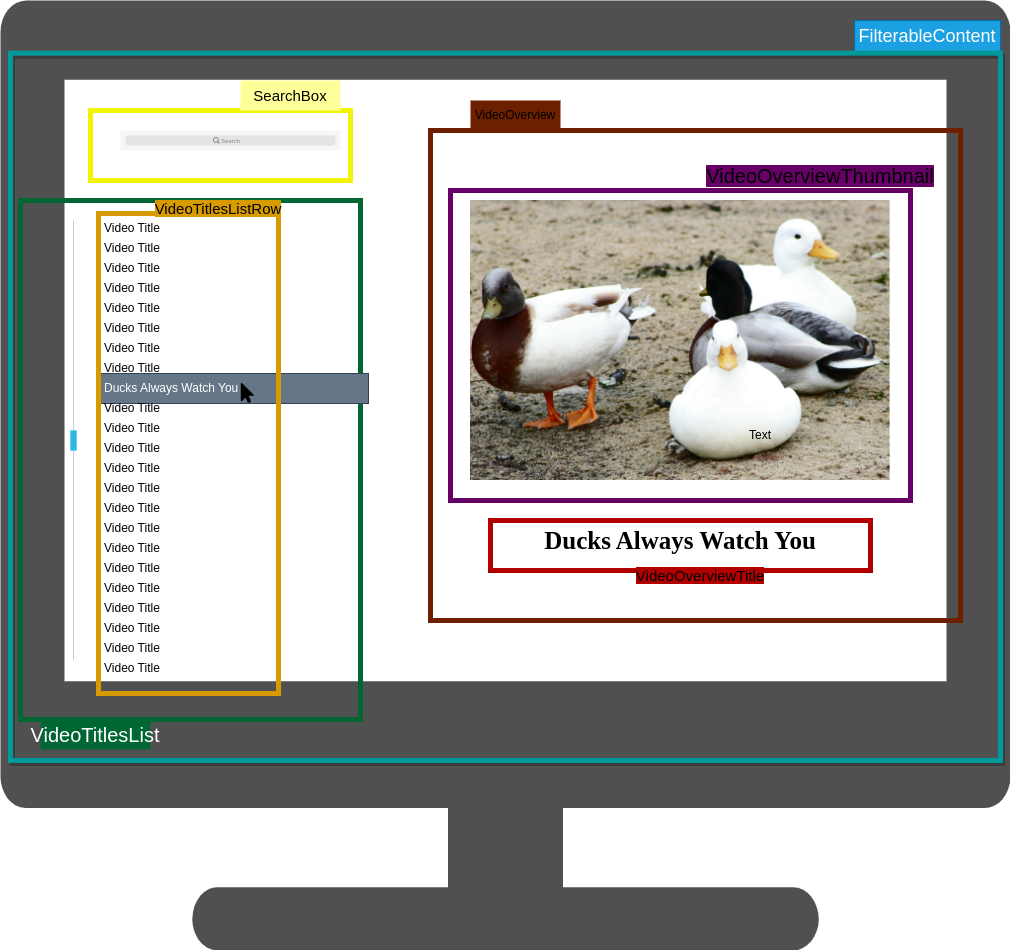

The diagram above was exported from draw.io. Its source (the exported page's mxGraphModel, read from the mxfile embedded in the PNG):
<mxGraphModel dx="2074" dy="1086" grid="1" gridSize="10" guides="1" tooltips="1" connect="1" arrows="1" fold="1" page="1" pageScale="1" pageWidth="827" pageHeight="1169" math="0" shadow="0">
  <root>
    <mxCell id="0" />
    <mxCell id="1" parent="0" />
    <mxCell id="1Xvm79C_a2owi90JtgaE-1" value="" style="sketch=0;pointerEvents=1;shadow=0;dashed=0;html=1;strokeColor=none;fillColor=#505050;labelPosition=center;verticalLabelPosition=bottom;verticalAlign=top;outlineConnect=0;align=center;shape=mxgraph.office.devices.tv;" parent="1" vertex="1">
      <mxGeometry x="90" y="30" width="1010" height="950" as="geometry" />
    </mxCell>
    <mxCell id="1Xvm79C_a2owi90JtgaE-4" value="" style="shape=image;imageAspect=0;aspect=fixed;verticalLabelPosition=bottom;verticalAlign=top;image=https://i.redd.it/hculjgzfga991.jpg;" parent="1" vertex="1">
      <mxGeometry x="560" y="230" width="419.6" height="280" as="geometry" />
    </mxCell>
    <mxCell id="1Xvm79C_a2owi90JtgaE-14" value="" style="rounded=0;whiteSpace=wrap;html=1;strokeColor=#660066;fillColor=none;strokeWidth=5;" parent="1" vertex="1">
      <mxGeometry x="540" y="220" width="460" height="310" as="geometry" />
    </mxCell>
    <mxCell id="1Xvm79C_a2owi90JtgaE-15" value="&lt;span style=&quot;background-color: rgb(102, 0, 102); font-size: 20px;&quot;&gt;VideoOverviewThumbnail&lt;br&gt;&lt;/span&gt;" style="text;html=1;strokeColor=none;fillColor=none;align=center;verticalAlign=middle;whiteSpace=wrap;rounded=0;fontSize=20;" parent="1" vertex="1">
      <mxGeometry x="880" y="190" width="60" height="30" as="geometry" />
    </mxCell>
    <mxCell id="XVxDa8B6FN2hTwFVYV2h-4" value="" style="shape=rect;fillColor=#F6F6F6;strokeColor=none;" parent="1" vertex="1">
      <mxGeometry x="210" y="160" width="220" height="20" as="geometry" />
    </mxCell>
    <mxCell id="XVxDa8B6FN2hTwFVYV2h-5" value="" style="html=1;strokeWidth=1;shadow=0;dashed=0;shape=mxgraph.ios7ui.marginRect;rx=3;ry=3;rectMargin=5;fillColor=#E4E4E4;strokeColor=none;" parent="XVxDa8B6FN2hTwFVYV2h-4" vertex="1">
      <mxGeometry width="220" height="20" as="geometry" />
    </mxCell>
    <mxCell id="XVxDa8B6FN2hTwFVYV2h-6" value="Search" style="shape=mxgraph.ios7.icons.looking_glass;strokeColor=#878789;fillColor=none;fontColor=#878789;labelPosition=right;verticalLabelPosition=middle;align=left;verticalAlign=middle;fontSize=6;fontStyle=0;spacingTop=2;sketch=0;html=1;" parent="XVxDa8B6FN2hTwFVYV2h-4" vertex="1">
      <mxGeometry x="0.5" y="0.5" width="6" height="6" relative="1" as="geometry">
        <mxPoint x="-17" y="-3" as="offset" />
      </mxGeometry>
    </mxCell>
    <mxCell id="XVxDa8B6FN2hTwFVYV2h-31" value="" style="group" parent="1" connectable="0" vertex="1">
      <mxGeometry x="100" y="50" width="990" height="740" as="geometry" />
    </mxCell>
    <mxCell id="1Xvm79C_a2owi90JtgaE-13" value="&lt;font style=&quot;font-size: 18px;&quot;&gt;FilterableContent&lt;/font&gt;" style="text;html=1;strokeColor=#006EAF;fillColor=#1ba1e2;align=center;verticalAlign=middle;whiteSpace=wrap;rounded=0;fontColor=#ffffff;" parent="XVxDa8B6FN2hTwFVYV2h-31" vertex="1">
      <mxGeometry x="844.11" width="145.89" height="32.65" as="geometry" />
    </mxCell>
    <mxCell id="1Xvm79C_a2owi90JtgaE-12" value="z" style="rounded=0;whiteSpace=wrap;html=1;fillColor=none;strokeColor=#009999;shadow=1;strokeWidth=5;" parent="XVxDa8B6FN2hTwFVYV2h-31" vertex="1">
      <mxGeometry y="32.647058823529406" width="989.9999999999999" height="707.3529411764705" as="geometry" />
    </mxCell>
    <mxCell id="XVxDa8B6FN2hTwFVYV2h-32" value="" style="group" parent="1" connectable="0" vertex="1">
      <mxGeometry x="180" y="110" width="260" height="100" as="geometry" />
    </mxCell>
    <mxCell id="1Xvm79C_a2owi90JtgaE-16" value="" style="rounded=0;whiteSpace=wrap;html=1;strokeWidth=5;strokeColor=#f1f505;fillColor=none;" parent="XVxDa8B6FN2hTwFVYV2h-32" vertex="1">
      <mxGeometry y="30" width="260" height="70" as="geometry" />
    </mxCell>
    <mxCell id="XVxDa8B6FN2hTwFVYV2h-28" value="&lt;font color=&quot;#000000&quot; style=&quot;font-size: 15px;&quot;&gt;SearchBox&lt;/font&gt;" style="text;html=1;strokeColor=none;fillColor=#FFFF99;align=center;verticalAlign=middle;whiteSpace=wrap;rounded=0;" parent="XVxDa8B6FN2hTwFVYV2h-32" vertex="1">
      <mxGeometry x="150" width="100" height="30" as="geometry" />
    </mxCell>
    <mxCell id="XVxDa8B6FN2hTwFVYV2h-33" value="" style="rounded=0;whiteSpace=wrap;html=1;fillColor=none;strokeWidth=5;strokeColor=#006633;" parent="1" vertex="1">
      <mxGeometry x="110" y="230" width="340" height="519" as="geometry" />
    </mxCell>
    <mxCell id="XVxDa8B6FN2hTwFVYV2h-34" value="&lt;font color=&quot;#ffffff&quot; style=&quot;font-size: 20px;&quot;&gt;VideoTitlesList&lt;/font&gt;" style="text;html=1;strokeColor=none;fillColor=#006633;align=center;verticalAlign=middle;whiteSpace=wrap;rounded=0;" parent="1" vertex="1">
      <mxGeometry x="130" y="749" width="110" height="30" as="geometry" />
    </mxCell>
    <mxCell id="XVxDa8B6FN2hTwFVYV2h-85" value="&lt;font face=&quot;Verdana&quot; style=&quot;font-size: 25px;&quot;&gt;&lt;b&gt;Ducks Always Watch You&lt;/b&gt;&lt;/font&gt;" style="text;html=1;strokeColor=none;fillColor=none;align=center;verticalAlign=middle;whiteSpace=wrap;rounded=0;" parent="1" vertex="1">
      <mxGeometry x="540" y="540" width="460" height="60" as="geometry" />
    </mxCell>
    <mxCell id="XVxDa8B6FN2hTwFVYV2h-86" value="" style="rounded=0;whiteSpace=wrap;html=1;fillColor=none;fontColor=#ffffff;strokeColor=#B20000;strokeWidth=5;" parent="1" vertex="1">
      <mxGeometry x="580" y="550" width="380" height="50" as="geometry" />
    </mxCell>
    <mxCell id="XVxDa8B6FN2hTwFVYV2h-87" value="Text" style="text;html=1;strokeColor=none;fillColor=none;align=center;verticalAlign=middle;whiteSpace=wrap;rounded=0;" parent="1" vertex="1">
      <mxGeometry x="820" y="450" width="60" height="30" as="geometry" />
    </mxCell>
    <mxCell id="XVxDa8B6FN2hTwFVYV2h-88" value="&lt;font style=&quot;font-size: 15px; background-color: rgb(178, 0, 0);&quot;&gt;VideoOverviewTitle&lt;/font&gt;" style="text;html=1;strokeColor=none;fillColor=none;align=center;verticalAlign=middle;whiteSpace=wrap;rounded=0;" parent="1" vertex="1">
      <mxGeometry x="760" y="590" width="60" height="30" as="geometry" />
    </mxCell>
    <mxCell id="XVxDa8B6FN2hTwFVYV2h-89" value="" style="rounded=0;whiteSpace=wrap;html=1;fillColor=none;fontColor=#ffffff;strokeColor=#6D1F00;strokeWidth=5;" parent="1" vertex="1">
      <mxGeometry x="520" y="160" width="530" height="490" as="geometry" />
    </mxCell>
    <mxCell id="XVxDa8B6FN2hTwFVYV2h-90" value="VideoOverview" style="text;html=1;strokeColor=none;fillColor=#6d2000;align=center;verticalAlign=middle;whiteSpace=wrap;rounded=0;" parent="1" vertex="1">
      <mxGeometry x="560" y="130" width="90" height="30" as="geometry" />
    </mxCell>
    <mxCell id="XVxDa8B6FN2hTwFVYV2h-91" value="" style="verticalLabelPosition=bottom;verticalAlign=top;html=1;shadow=0;dashed=0;strokeWidth=1;shape=mxgraph.android.quickscroll3;dy=0.5;fillColor=#33b5e5;strokeColor=#66D5F5;" parent="1" vertex="1">
      <mxGeometry x="160" y="250" width="6" height="440" as="geometry" />
    </mxCell>
    <mxCell id="XVxDa8B6FN2hTwFVYV2h-98" value="" style="group" parent="1" connectable="0" vertex="1">
      <mxGeometry x="188" y="223" width="290" height="510" as="geometry" />
    </mxCell>
    <mxCell id="XVxDa8B6FN2hTwFVYV2h-83" value="" style="group" parent="XVxDa8B6FN2hTwFVYV2h-98" connectable="0" vertex="1">
      <mxGeometry y="20" width="290" height="490" as="geometry" />
    </mxCell>
    <mxCell id="XVxDa8B6FN2hTwFVYV2h-63" value="" style="group" parent="XVxDa8B6FN2hTwFVYV2h-83" connectable="0" vertex="1">
      <mxGeometry width="290" height="480" as="geometry" />
    </mxCell>
    <mxCell id="XVxDa8B6FN2hTwFVYV2h-53" value="" style="group" parent="XVxDa8B6FN2hTwFVYV2h-63" connectable="0" vertex="1">
      <mxGeometry width="160" height="130" as="geometry" />
    </mxCell>
    <mxCell id="XVxDa8B6FN2hTwFVYV2h-48" value="" style="group" parent="XVxDa8B6FN2hTwFVYV2h-53" connectable="0" vertex="1">
      <mxGeometry width="160" height="70" as="geometry" />
    </mxCell>
    <mxCell id="XVxDa8B6FN2hTwFVYV2h-44" value="Video Title" style="text;strokeColor=none;fillColor=none;align=left;verticalAlign=middle;spacingLeft=4;spacingRight=4;overflow=hidden;points=[[0,0.5],[1,0.5]];portConstraint=eastwest;rotatable=0;whiteSpace=wrap;html=1;" parent="XVxDa8B6FN2hTwFVYV2h-48" vertex="1">
      <mxGeometry width="160" height="30" as="geometry" />
    </mxCell>
    <mxCell id="XVxDa8B6FN2hTwFVYV2h-46" value="Video Title" style="text;strokeColor=none;fillColor=none;align=left;verticalAlign=middle;spacingLeft=4;spacingRight=4;overflow=hidden;points=[[0,0.5],[1,0.5]];portConstraint=eastwest;rotatable=0;whiteSpace=wrap;html=1;" parent="XVxDa8B6FN2hTwFVYV2h-48" vertex="1">
      <mxGeometry y="20" width="160" height="30" as="geometry" />
    </mxCell>
    <mxCell id="XVxDa8B6FN2hTwFVYV2h-47" value="Video Title" style="text;strokeColor=none;fillColor=none;align=left;verticalAlign=middle;spacingLeft=4;spacingRight=4;overflow=hidden;points=[[0,0.5],[1,0.5]];portConstraint=eastwest;rotatable=0;whiteSpace=wrap;html=1;" parent="XVxDa8B6FN2hTwFVYV2h-48" vertex="1">
      <mxGeometry y="40" width="160" height="30" as="geometry" />
    </mxCell>
    <mxCell id="XVxDa8B6FN2hTwFVYV2h-49" value="" style="group" parent="XVxDa8B6FN2hTwFVYV2h-53" connectable="0" vertex="1">
      <mxGeometry y="60" width="160" height="70" as="geometry" />
    </mxCell>
    <mxCell id="XVxDa8B6FN2hTwFVYV2h-50" value="Video Title" style="text;strokeColor=none;fillColor=none;align=left;verticalAlign=middle;spacingLeft=4;spacingRight=4;overflow=hidden;points=[[0,0.5],[1,0.5]];portConstraint=eastwest;rotatable=0;whiteSpace=wrap;html=1;" parent="XVxDa8B6FN2hTwFVYV2h-49" vertex="1">
      <mxGeometry width="160" height="30" as="geometry" />
    </mxCell>
    <mxCell id="XVxDa8B6FN2hTwFVYV2h-51" value="Video Title" style="text;strokeColor=none;fillColor=none;align=left;verticalAlign=middle;spacingLeft=4;spacingRight=4;overflow=hidden;points=[[0,0.5],[1,0.5]];portConstraint=eastwest;rotatable=0;whiteSpace=wrap;html=1;" parent="XVxDa8B6FN2hTwFVYV2h-49" vertex="1">
      <mxGeometry y="20" width="160" height="30" as="geometry" />
    </mxCell>
    <mxCell id="XVxDa8B6FN2hTwFVYV2h-52" value="Video Title" style="text;strokeColor=none;fillColor=none;align=left;verticalAlign=middle;spacingLeft=4;spacingRight=4;overflow=hidden;points=[[0,0.5],[1,0.5]];portConstraint=eastwest;rotatable=0;whiteSpace=wrap;html=1;" parent="XVxDa8B6FN2hTwFVYV2h-49" vertex="1">
      <mxGeometry y="40" width="160" height="30" as="geometry" />
    </mxCell>
    <mxCell id="XVxDa8B6FN2hTwFVYV2h-54" value="" style="group" parent="XVxDa8B6FN2hTwFVYV2h-63" connectable="0" vertex="1">
      <mxGeometry y="120" width="290" height="360" as="geometry" />
    </mxCell>
    <mxCell id="XVxDa8B6FN2hTwFVYV2h-55" value="" style="group" parent="XVxDa8B6FN2hTwFVYV2h-54" connectable="0" vertex="1">
      <mxGeometry width="290" height="360" as="geometry" />
    </mxCell>
    <mxCell id="XVxDa8B6FN2hTwFVYV2h-56" value="Video Title" style="text;strokeColor=none;fillColor=none;align=left;verticalAlign=middle;spacingLeft=4;spacingRight=4;overflow=hidden;points=[[0,0.5],[1,0.5]];portConstraint=eastwest;rotatable=0;whiteSpace=wrap;html=1;" parent="XVxDa8B6FN2hTwFVYV2h-55" vertex="1">
      <mxGeometry width="160" height="30" as="geometry" />
    </mxCell>
    <mxCell id="XVxDa8B6FN2hTwFVYV2h-57" value="Video Title" style="text;strokeColor=none;fillColor=none;align=left;verticalAlign=middle;spacingLeft=4;spacingRight=4;overflow=hidden;points=[[0,0.5],[1,0.5]];portConstraint=eastwest;rotatable=0;whiteSpace=wrap;html=1;" parent="XVxDa8B6FN2hTwFVYV2h-55" vertex="1">
      <mxGeometry y="20" width="160" height="30" as="geometry" />
    </mxCell>
    <mxCell id="XVxDa8B6FN2hTwFVYV2h-58" value="Ducks Always Watch You" style="text;strokeColor=#314354;fillColor=#647687;align=left;verticalAlign=middle;spacingLeft=4;spacingRight=4;overflow=hidden;points=[[0,0.5],[1,0.5]];portConstraint=eastwest;rotatable=0;whiteSpace=wrap;html=1;fontColor=#ffffff;" parent="XVxDa8B6FN2hTwFVYV2h-55" vertex="1">
      <mxGeometry y="40" width="270" height="30" as="geometry" />
    </mxCell>
    <mxCell id="XVxDa8B6FN2hTwFVYV2h-95" value="" style="rounded=0;whiteSpace=wrap;html=1;strokeColor=#d79b00;fillColor=none;strokeWidth=5;" parent="XVxDa8B6FN2hTwFVYV2h-55" vertex="1">
      <mxGeometry y="-120" width="180" height="480" as="geometry" />
    </mxCell>
    <mxCell id="XVxDa8B6FN2hTwFVYV2h-59" value="" style="group" parent="XVxDa8B6FN2hTwFVYV2h-54" connectable="0" vertex="1">
      <mxGeometry y="60" width="170" height="70" as="geometry" />
    </mxCell>
    <mxCell id="XVxDa8B6FN2hTwFVYV2h-60" value="Video Title" style="text;strokeColor=none;fillColor=none;align=left;verticalAlign=middle;spacingLeft=4;spacingRight=4;overflow=hidden;points=[[0,0.5],[1,0.5]];portConstraint=eastwest;rotatable=0;whiteSpace=wrap;html=1;" parent="XVxDa8B6FN2hTwFVYV2h-59" vertex="1">
      <mxGeometry width="160" height="30" as="geometry" />
    </mxCell>
    <mxCell id="XVxDa8B6FN2hTwFVYV2h-61" value="Video Title" style="text;strokeColor=none;fillColor=none;align=left;verticalAlign=middle;spacingLeft=4;spacingRight=4;overflow=hidden;points=[[0,0.5],[1,0.5]];portConstraint=eastwest;rotatable=0;whiteSpace=wrap;html=1;" parent="XVxDa8B6FN2hTwFVYV2h-59" vertex="1">
      <mxGeometry y="20" width="160" height="30" as="geometry" />
    </mxCell>
    <mxCell id="XVxDa8B6FN2hTwFVYV2h-62" value="Video Title" style="text;strokeColor=none;fillColor=none;align=left;verticalAlign=middle;spacingLeft=4;spacingRight=4;overflow=hidden;points=[[0,0.5],[1,0.5]];portConstraint=eastwest;rotatable=0;whiteSpace=wrap;html=1;" parent="XVxDa8B6FN2hTwFVYV2h-59" vertex="1">
      <mxGeometry y="40" width="160" height="30" as="geometry" />
    </mxCell>
    <mxCell id="XVxDa8B6FN2hTwFVYV2h-84" value="" style="shape=image;html=1;verticalAlign=top;verticalLabelPosition=bottom;labelBackgroundColor=#ffffff;imageAspect=0;aspect=fixed;image=https://cdn2.iconfinder.com/data/icons/font-awesome/1792/mouse-pointer-128.png" parent="XVxDa8B6FN2hTwFVYV2h-59" vertex="1">
      <mxGeometry x="140" y="-10" width="20" height="20" as="geometry" />
    </mxCell>
    <mxCell id="XVxDa8B6FN2hTwFVYV2h-64" value="" style="group" parent="XVxDa8B6FN2hTwFVYV2h-83" connectable="0" vertex="1">
      <mxGeometry y="240" width="160" height="250" as="geometry" />
    </mxCell>
    <mxCell id="XVxDa8B6FN2hTwFVYV2h-65" value="" style="group" parent="XVxDa8B6FN2hTwFVYV2h-64" connectable="0" vertex="1">
      <mxGeometry width="160" height="130" as="geometry" />
    </mxCell>
    <mxCell id="XVxDa8B6FN2hTwFVYV2h-66" value="" style="group" parent="XVxDa8B6FN2hTwFVYV2h-65" connectable="0" vertex="1">
      <mxGeometry width="160" height="70" as="geometry" />
    </mxCell>
    <mxCell id="XVxDa8B6FN2hTwFVYV2h-67" value="Video Title" style="text;strokeColor=none;fillColor=none;align=left;verticalAlign=middle;spacingLeft=4;spacingRight=4;overflow=hidden;points=[[0,0.5],[1,0.5]];portConstraint=eastwest;rotatable=0;whiteSpace=wrap;html=1;" parent="XVxDa8B6FN2hTwFVYV2h-66" vertex="1">
      <mxGeometry width="160" height="30" as="geometry" />
    </mxCell>
    <mxCell id="XVxDa8B6FN2hTwFVYV2h-68" value="Video Title" style="text;strokeColor=none;fillColor=none;align=left;verticalAlign=middle;spacingLeft=4;spacingRight=4;overflow=hidden;points=[[0,0.5],[1,0.5]];portConstraint=eastwest;rotatable=0;whiteSpace=wrap;html=1;" parent="XVxDa8B6FN2hTwFVYV2h-66" vertex="1">
      <mxGeometry y="20" width="160" height="30" as="geometry" />
    </mxCell>
    <mxCell id="XVxDa8B6FN2hTwFVYV2h-69" value="Video Title" style="text;strokeColor=none;fillColor=none;align=left;verticalAlign=middle;spacingLeft=4;spacingRight=4;overflow=hidden;points=[[0,0.5],[1,0.5]];portConstraint=eastwest;rotatable=0;whiteSpace=wrap;html=1;" parent="XVxDa8B6FN2hTwFVYV2h-66" vertex="1">
      <mxGeometry y="40" width="160" height="30" as="geometry" />
    </mxCell>
    <mxCell id="XVxDa8B6FN2hTwFVYV2h-70" value="" style="group" parent="XVxDa8B6FN2hTwFVYV2h-65" connectable="0" vertex="1">
      <mxGeometry y="60" width="160" height="70" as="geometry" />
    </mxCell>
    <mxCell id="XVxDa8B6FN2hTwFVYV2h-71" value="Video Title" style="text;strokeColor=none;fillColor=none;align=left;verticalAlign=middle;spacingLeft=4;spacingRight=4;overflow=hidden;points=[[0,0.5],[1,0.5]];portConstraint=eastwest;rotatable=0;whiteSpace=wrap;html=1;" parent="XVxDa8B6FN2hTwFVYV2h-70" vertex="1">
      <mxGeometry width="160" height="30" as="geometry" />
    </mxCell>
    <mxCell id="XVxDa8B6FN2hTwFVYV2h-72" value="Video Title" style="text;strokeColor=none;fillColor=none;align=left;verticalAlign=middle;spacingLeft=4;spacingRight=4;overflow=hidden;points=[[0,0.5],[1,0.5]];portConstraint=eastwest;rotatable=0;whiteSpace=wrap;html=1;" parent="XVxDa8B6FN2hTwFVYV2h-70" vertex="1">
      <mxGeometry y="20" width="160" height="30" as="geometry" />
    </mxCell>
    <mxCell id="XVxDa8B6FN2hTwFVYV2h-73" value="Video Title" style="text;strokeColor=none;fillColor=none;align=left;verticalAlign=middle;spacingLeft=4;spacingRight=4;overflow=hidden;points=[[0,0.5],[1,0.5]];portConstraint=eastwest;rotatable=0;whiteSpace=wrap;html=1;" parent="XVxDa8B6FN2hTwFVYV2h-70" vertex="1">
      <mxGeometry y="40" width="160" height="30" as="geometry" />
    </mxCell>
    <mxCell id="XVxDa8B6FN2hTwFVYV2h-74" value="" style="group" parent="XVxDa8B6FN2hTwFVYV2h-64" connectable="0" vertex="1">
      <mxGeometry y="120" width="160" height="130" as="geometry" />
    </mxCell>
    <mxCell id="XVxDa8B6FN2hTwFVYV2h-75" value="" style="group" parent="XVxDa8B6FN2hTwFVYV2h-74" connectable="0" vertex="1">
      <mxGeometry width="160" height="70" as="geometry" />
    </mxCell>
    <mxCell id="XVxDa8B6FN2hTwFVYV2h-76" value="Video Title" style="text;strokeColor=none;fillColor=none;align=left;verticalAlign=middle;spacingLeft=4;spacingRight=4;overflow=hidden;points=[[0,0.5],[1,0.5]];portConstraint=eastwest;rotatable=0;whiteSpace=wrap;html=1;" parent="XVxDa8B6FN2hTwFVYV2h-75" vertex="1">
      <mxGeometry width="160" height="30" as="geometry" />
    </mxCell>
    <mxCell id="XVxDa8B6FN2hTwFVYV2h-77" value="Video Title" style="text;strokeColor=none;fillColor=none;align=left;verticalAlign=middle;spacingLeft=4;spacingRight=4;overflow=hidden;points=[[0,0.5],[1,0.5]];portConstraint=eastwest;rotatable=0;whiteSpace=wrap;html=1;" parent="XVxDa8B6FN2hTwFVYV2h-75" vertex="1">
      <mxGeometry y="20" width="160" height="30" as="geometry" />
    </mxCell>
    <mxCell id="XVxDa8B6FN2hTwFVYV2h-78" value="Video Title" style="text;strokeColor=none;fillColor=none;align=left;verticalAlign=middle;spacingLeft=4;spacingRight=4;overflow=hidden;points=[[0,0.5],[1,0.5]];portConstraint=eastwest;rotatable=0;whiteSpace=wrap;html=1;" parent="XVxDa8B6FN2hTwFVYV2h-75" vertex="1">
      <mxGeometry y="40" width="160" height="30" as="geometry" />
    </mxCell>
    <mxCell id="XVxDa8B6FN2hTwFVYV2h-79" value="" style="group" parent="XVxDa8B6FN2hTwFVYV2h-74" connectable="0" vertex="1">
      <mxGeometry y="60" width="160" height="70" as="geometry" />
    </mxCell>
    <mxCell id="XVxDa8B6FN2hTwFVYV2h-80" value="Video Title" style="text;strokeColor=none;fillColor=none;align=left;verticalAlign=middle;spacingLeft=4;spacingRight=4;overflow=hidden;points=[[0,0.5],[1,0.5]];portConstraint=eastwest;rotatable=0;whiteSpace=wrap;html=1;" parent="XVxDa8B6FN2hTwFVYV2h-79" vertex="1">
      <mxGeometry width="160" height="30" as="geometry" />
    </mxCell>
    <mxCell id="XVxDa8B6FN2hTwFVYV2h-81" value="Video Title" style="text;strokeColor=none;fillColor=none;align=left;verticalAlign=middle;spacingLeft=4;spacingRight=4;overflow=hidden;points=[[0,0.5],[1,0.5]];portConstraint=eastwest;rotatable=0;whiteSpace=wrap;html=1;" parent="XVxDa8B6FN2hTwFVYV2h-79" vertex="1">
      <mxGeometry y="20" width="160" height="30" as="geometry" />
    </mxCell>
    <mxCell id="XVxDa8B6FN2hTwFVYV2h-97" value="&lt;font color=&quot;#000000&quot; style=&quot;font-size: 15px; background-color: rgb(215, 155, 0);&quot;&gt;VideoTitlesListRow&lt;/font&gt;" style="text;html=1;strokeColor=none;fillColor=none;align=center;verticalAlign=middle;whiteSpace=wrap;rounded=0;" parent="XVxDa8B6FN2hTwFVYV2h-98" vertex="1">
      <mxGeometry x="90" width="60" height="30" as="geometry" />
    </mxCell>
  </root>
</mxGraphModel>